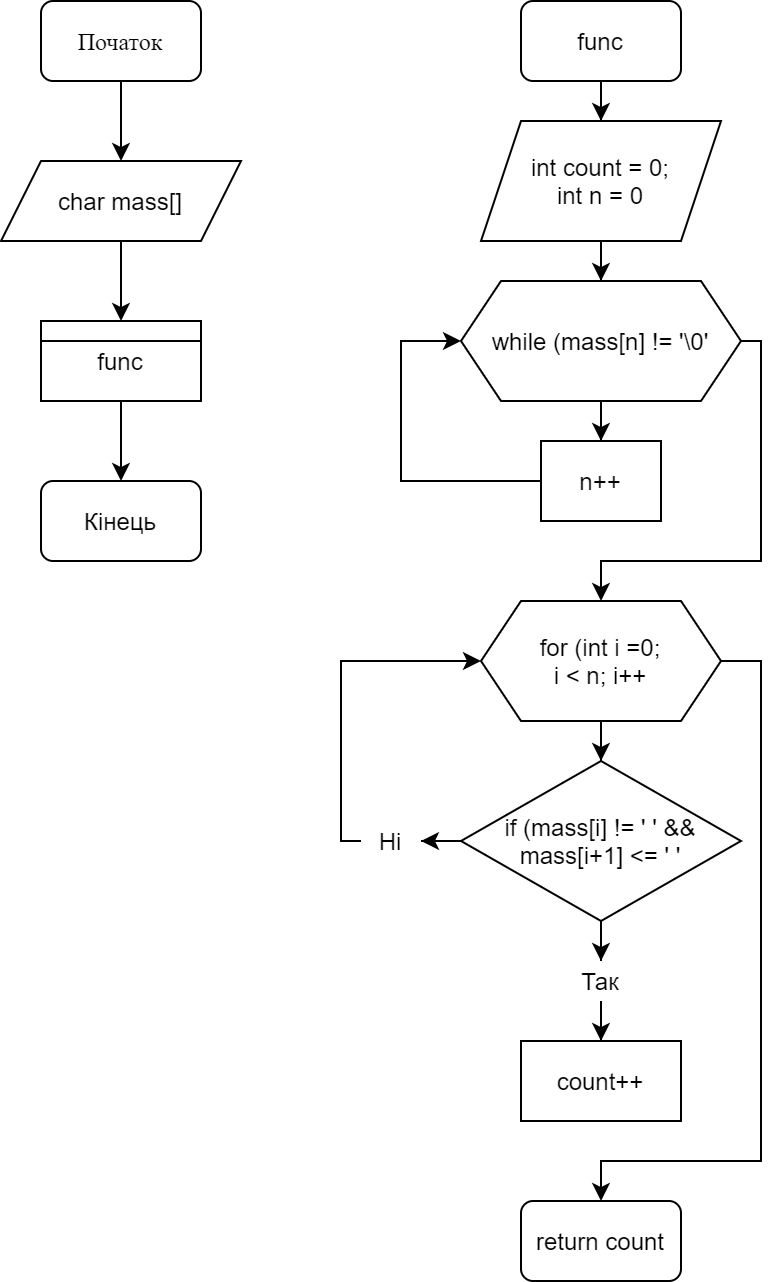

The diagram above was exported from draw.io. Its source (the exported page's mxGraphModel, read from the mxfile embedded in the PNG):
<mxGraphModel dx="772" dy="809" grid="1" gridSize="10" guides="1" tooltips="1" connect="1" arrows="1" fold="1" page="1" pageScale="1" pageWidth="827" pageHeight="1169" math="0" shadow="0">
  <root>
    <mxCell id="0" />
    <mxCell id="1" parent="0" />
    <mxCell id="GWjlR-mvZQfD_E0vuhFw-2" style="edgeStyle=orthogonalEdgeStyle;rounded=0;orthogonalLoop=1;jettySize=auto;html=1;" edge="1" parent="1" source="GWjlR-mvZQfD_E0vuhFw-1">
      <mxGeometry relative="1" as="geometry">
        <mxPoint x="120" y="80" as="targetPoint" />
      </mxGeometry>
    </mxCell>
    <mxCell id="GWjlR-mvZQfD_E0vuhFw-1" value="&lt;font face=&quot;Times New Roman&quot;&gt;Початок&lt;/font&gt;" style="rounded=1;whiteSpace=wrap;html=1;" vertex="1" parent="1">
      <mxGeometry x="80" width="80" height="40" as="geometry" />
    </mxCell>
    <mxCell id="GWjlR-mvZQfD_E0vuhFw-4" style="edgeStyle=orthogonalEdgeStyle;rounded=0;orthogonalLoop=1;jettySize=auto;html=1;" edge="1" parent="1" source="GWjlR-mvZQfD_E0vuhFw-3">
      <mxGeometry relative="1" as="geometry">
        <mxPoint x="120" y="160" as="targetPoint" />
      </mxGeometry>
    </mxCell>
    <mxCell id="GWjlR-mvZQfD_E0vuhFw-3" value="char mass[]" style="shape=parallelogram;perimeter=parallelogramPerimeter;whiteSpace=wrap;html=1;fixedSize=1;" vertex="1" parent="1">
      <mxGeometry x="60" y="80" width="120" height="40" as="geometry" />
    </mxCell>
    <mxCell id="GWjlR-mvZQfD_E0vuhFw-7" style="edgeStyle=orthogonalEdgeStyle;rounded=0;orthogonalLoop=1;jettySize=auto;html=1;" edge="1" parent="1" source="GWjlR-mvZQfD_E0vuhFw-5">
      <mxGeometry relative="1" as="geometry">
        <mxPoint x="120" y="240" as="targetPoint" />
      </mxGeometry>
    </mxCell>
    <mxCell id="GWjlR-mvZQfD_E0vuhFw-5" value="func" style="rounded=0;whiteSpace=wrap;html=1;" vertex="1" parent="1">
      <mxGeometry x="80" y="160" width="80" height="40" as="geometry" />
    </mxCell>
    <mxCell id="GWjlR-mvZQfD_E0vuhFw-6" value="" style="endArrow=none;html=1;exitX=0;exitY=0.25;exitDx=0;exitDy=0;entryX=1;entryY=0.25;entryDx=0;entryDy=0;" edge="1" parent="1" source="GWjlR-mvZQfD_E0vuhFw-5" target="GWjlR-mvZQfD_E0vuhFw-5">
      <mxGeometry width="50" height="50" relative="1" as="geometry">
        <mxPoint x="220" y="280" as="sourcePoint" />
        <mxPoint x="270" y="230" as="targetPoint" />
      </mxGeometry>
    </mxCell>
    <mxCell id="GWjlR-mvZQfD_E0vuhFw-8" value="Кінець" style="rounded=1;whiteSpace=wrap;html=1;" vertex="1" parent="1">
      <mxGeometry x="80" y="240" width="80" height="40" as="geometry" />
    </mxCell>
    <mxCell id="GWjlR-mvZQfD_E0vuhFw-10" style="edgeStyle=orthogonalEdgeStyle;rounded=0;orthogonalLoop=1;jettySize=auto;html=1;" edge="1" parent="1" source="GWjlR-mvZQfD_E0vuhFw-9">
      <mxGeometry relative="1" as="geometry">
        <mxPoint x="360" y="60" as="targetPoint" />
      </mxGeometry>
    </mxCell>
    <mxCell id="GWjlR-mvZQfD_E0vuhFw-9" value="func" style="rounded=1;whiteSpace=wrap;html=1;" vertex="1" parent="1">
      <mxGeometry x="320" width="80" height="40" as="geometry" />
    </mxCell>
    <mxCell id="GWjlR-mvZQfD_E0vuhFw-12" style="edgeStyle=orthogonalEdgeStyle;rounded=0;orthogonalLoop=1;jettySize=auto;html=1;" edge="1" parent="1" source="GWjlR-mvZQfD_E0vuhFw-11">
      <mxGeometry relative="1" as="geometry">
        <mxPoint x="360.0000000000001" y="140" as="targetPoint" />
      </mxGeometry>
    </mxCell>
    <mxCell id="GWjlR-mvZQfD_E0vuhFw-11" value="int count = 0;&lt;br&gt;int n = 0" style="shape=parallelogram;perimeter=parallelogramPerimeter;whiteSpace=wrap;html=1;fixedSize=1;" vertex="1" parent="1">
      <mxGeometry x="300" y="60" width="120" height="60" as="geometry" />
    </mxCell>
    <mxCell id="GWjlR-mvZQfD_E0vuhFw-14" style="edgeStyle=orthogonalEdgeStyle;rounded=0;orthogonalLoop=1;jettySize=auto;html=1;" edge="1" parent="1" source="GWjlR-mvZQfD_E0vuhFw-13">
      <mxGeometry relative="1" as="geometry">
        <mxPoint x="360.0000000000001" y="220" as="targetPoint" />
      </mxGeometry>
    </mxCell>
    <mxCell id="GWjlR-mvZQfD_E0vuhFw-18" style="edgeStyle=orthogonalEdgeStyle;rounded=0;orthogonalLoop=1;jettySize=auto;html=1;" edge="1" parent="1" source="GWjlR-mvZQfD_E0vuhFw-13">
      <mxGeometry relative="1" as="geometry">
        <mxPoint x="360" y="300" as="targetPoint" />
        <Array as="points">
          <mxPoint x="440" y="170" />
          <mxPoint x="440" y="280" />
          <mxPoint x="360" y="280" />
        </Array>
      </mxGeometry>
    </mxCell>
    <mxCell id="GWjlR-mvZQfD_E0vuhFw-13" value="while (mass[n] != '\0'" style="shape=hexagon;perimeter=hexagonPerimeter2;whiteSpace=wrap;html=1;fixedSize=1;" vertex="1" parent="1">
      <mxGeometry x="290" y="140" width="140" height="60" as="geometry" />
    </mxCell>
    <mxCell id="GWjlR-mvZQfD_E0vuhFw-16" style="edgeStyle=orthogonalEdgeStyle;rounded=0;orthogonalLoop=1;jettySize=auto;html=1;entryX=0;entryY=0.5;entryDx=0;entryDy=0;" edge="1" parent="1" source="GWjlR-mvZQfD_E0vuhFw-15" target="GWjlR-mvZQfD_E0vuhFw-13">
      <mxGeometry relative="1" as="geometry">
        <Array as="points">
          <mxPoint x="360" y="240" />
          <mxPoint x="260" y="240" />
          <mxPoint x="260" y="170" />
        </Array>
      </mxGeometry>
    </mxCell>
    <mxCell id="GWjlR-mvZQfD_E0vuhFw-15" value="n++" style="rounded=0;whiteSpace=wrap;html=1;" vertex="1" parent="1">
      <mxGeometry x="330" y="220" width="60" height="40" as="geometry" />
    </mxCell>
    <mxCell id="GWjlR-mvZQfD_E0vuhFw-20" style="edgeStyle=orthogonalEdgeStyle;rounded=0;orthogonalLoop=1;jettySize=auto;html=1;" edge="1" parent="1" source="GWjlR-mvZQfD_E0vuhFw-19">
      <mxGeometry relative="1" as="geometry">
        <mxPoint x="360.0000000000001" y="380" as="targetPoint" />
      </mxGeometry>
    </mxCell>
    <mxCell id="GWjlR-mvZQfD_E0vuhFw-31" style="edgeStyle=orthogonalEdgeStyle;rounded=0;orthogonalLoop=1;jettySize=auto;html=1;" edge="1" parent="1" source="GWjlR-mvZQfD_E0vuhFw-19">
      <mxGeometry relative="1" as="geometry">
        <mxPoint x="360" y="600" as="targetPoint" />
        <Array as="points">
          <mxPoint x="440" y="330" />
          <mxPoint x="440" y="580" />
        </Array>
      </mxGeometry>
    </mxCell>
    <mxCell id="GWjlR-mvZQfD_E0vuhFw-19" value="for (int i =0;&lt;br&gt;i &amp;lt; n; i++" style="shape=hexagon;perimeter=hexagonPerimeter2;whiteSpace=wrap;html=1;fixedSize=1;" vertex="1" parent="1">
      <mxGeometry x="300" y="300" width="120" height="60" as="geometry" />
    </mxCell>
    <mxCell id="GWjlR-mvZQfD_E0vuhFw-22" style="edgeStyle=orthogonalEdgeStyle;rounded=0;orthogonalLoop=1;jettySize=auto;html=1;" edge="1" parent="1" source="GWjlR-mvZQfD_E0vuhFw-21">
      <mxGeometry relative="1" as="geometry">
        <mxPoint x="360.0000000000001" y="480" as="targetPoint" />
      </mxGeometry>
    </mxCell>
    <mxCell id="GWjlR-mvZQfD_E0vuhFw-27" style="edgeStyle=orthogonalEdgeStyle;rounded=0;orthogonalLoop=1;jettySize=auto;html=1;entryX=1;entryY=0.5;entryDx=0;entryDy=0;" edge="1" parent="1" source="GWjlR-mvZQfD_E0vuhFw-21" target="GWjlR-mvZQfD_E0vuhFw-26">
      <mxGeometry relative="1" as="geometry" />
    </mxCell>
    <mxCell id="GWjlR-mvZQfD_E0vuhFw-21" value="if (mass[i] != ' ' &amp;amp;&amp;amp;&lt;br&gt;mass[i+1] &amp;lt;= ' '" style="rhombus;whiteSpace=wrap;html=1;" vertex="1" parent="1">
      <mxGeometry x="290" y="380" width="140" height="80" as="geometry" />
    </mxCell>
    <mxCell id="GWjlR-mvZQfD_E0vuhFw-23" value="count++" style="rounded=0;whiteSpace=wrap;html=1;" vertex="1" parent="1">
      <mxGeometry x="320" y="520" width="80" height="40" as="geometry" />
    </mxCell>
    <mxCell id="GWjlR-mvZQfD_E0vuhFw-25" style="edgeStyle=orthogonalEdgeStyle;rounded=0;orthogonalLoop=1;jettySize=auto;html=1;" edge="1" parent="1" source="GWjlR-mvZQfD_E0vuhFw-24">
      <mxGeometry relative="1" as="geometry">
        <mxPoint x="359.9999999999999" y="520" as="targetPoint" />
      </mxGeometry>
    </mxCell>
    <mxCell id="GWjlR-mvZQfD_E0vuhFw-24" value="Так" style="text;html=1;strokeColor=none;fillColor=none;align=center;verticalAlign=middle;whiteSpace=wrap;rounded=0;" vertex="1" parent="1">
      <mxGeometry x="340" y="480" width="40" height="20" as="geometry" />
    </mxCell>
    <mxCell id="GWjlR-mvZQfD_E0vuhFw-28" style="edgeStyle=orthogonalEdgeStyle;rounded=0;orthogonalLoop=1;jettySize=auto;html=1;entryX=0;entryY=0.5;entryDx=0;entryDy=0;" edge="1" parent="1" source="GWjlR-mvZQfD_E0vuhFw-26" target="GWjlR-mvZQfD_E0vuhFw-19">
      <mxGeometry relative="1" as="geometry">
        <Array as="points">
          <mxPoint x="230" y="420" />
          <mxPoint x="230" y="330" />
        </Array>
      </mxGeometry>
    </mxCell>
    <mxCell id="GWjlR-mvZQfD_E0vuhFw-26" value="Ні" style="text;html=1;strokeColor=none;fillColor=none;align=center;verticalAlign=middle;whiteSpace=wrap;rounded=0;" vertex="1" parent="1">
      <mxGeometry x="240" y="410" width="30" height="20" as="geometry" />
    </mxCell>
    <mxCell id="GWjlR-mvZQfD_E0vuhFw-32" value="return count" style="rounded=1;whiteSpace=wrap;html=1;" vertex="1" parent="1">
      <mxGeometry x="320" y="600" width="80" height="40" as="geometry" />
    </mxCell>
  </root>
</mxGraphModel>